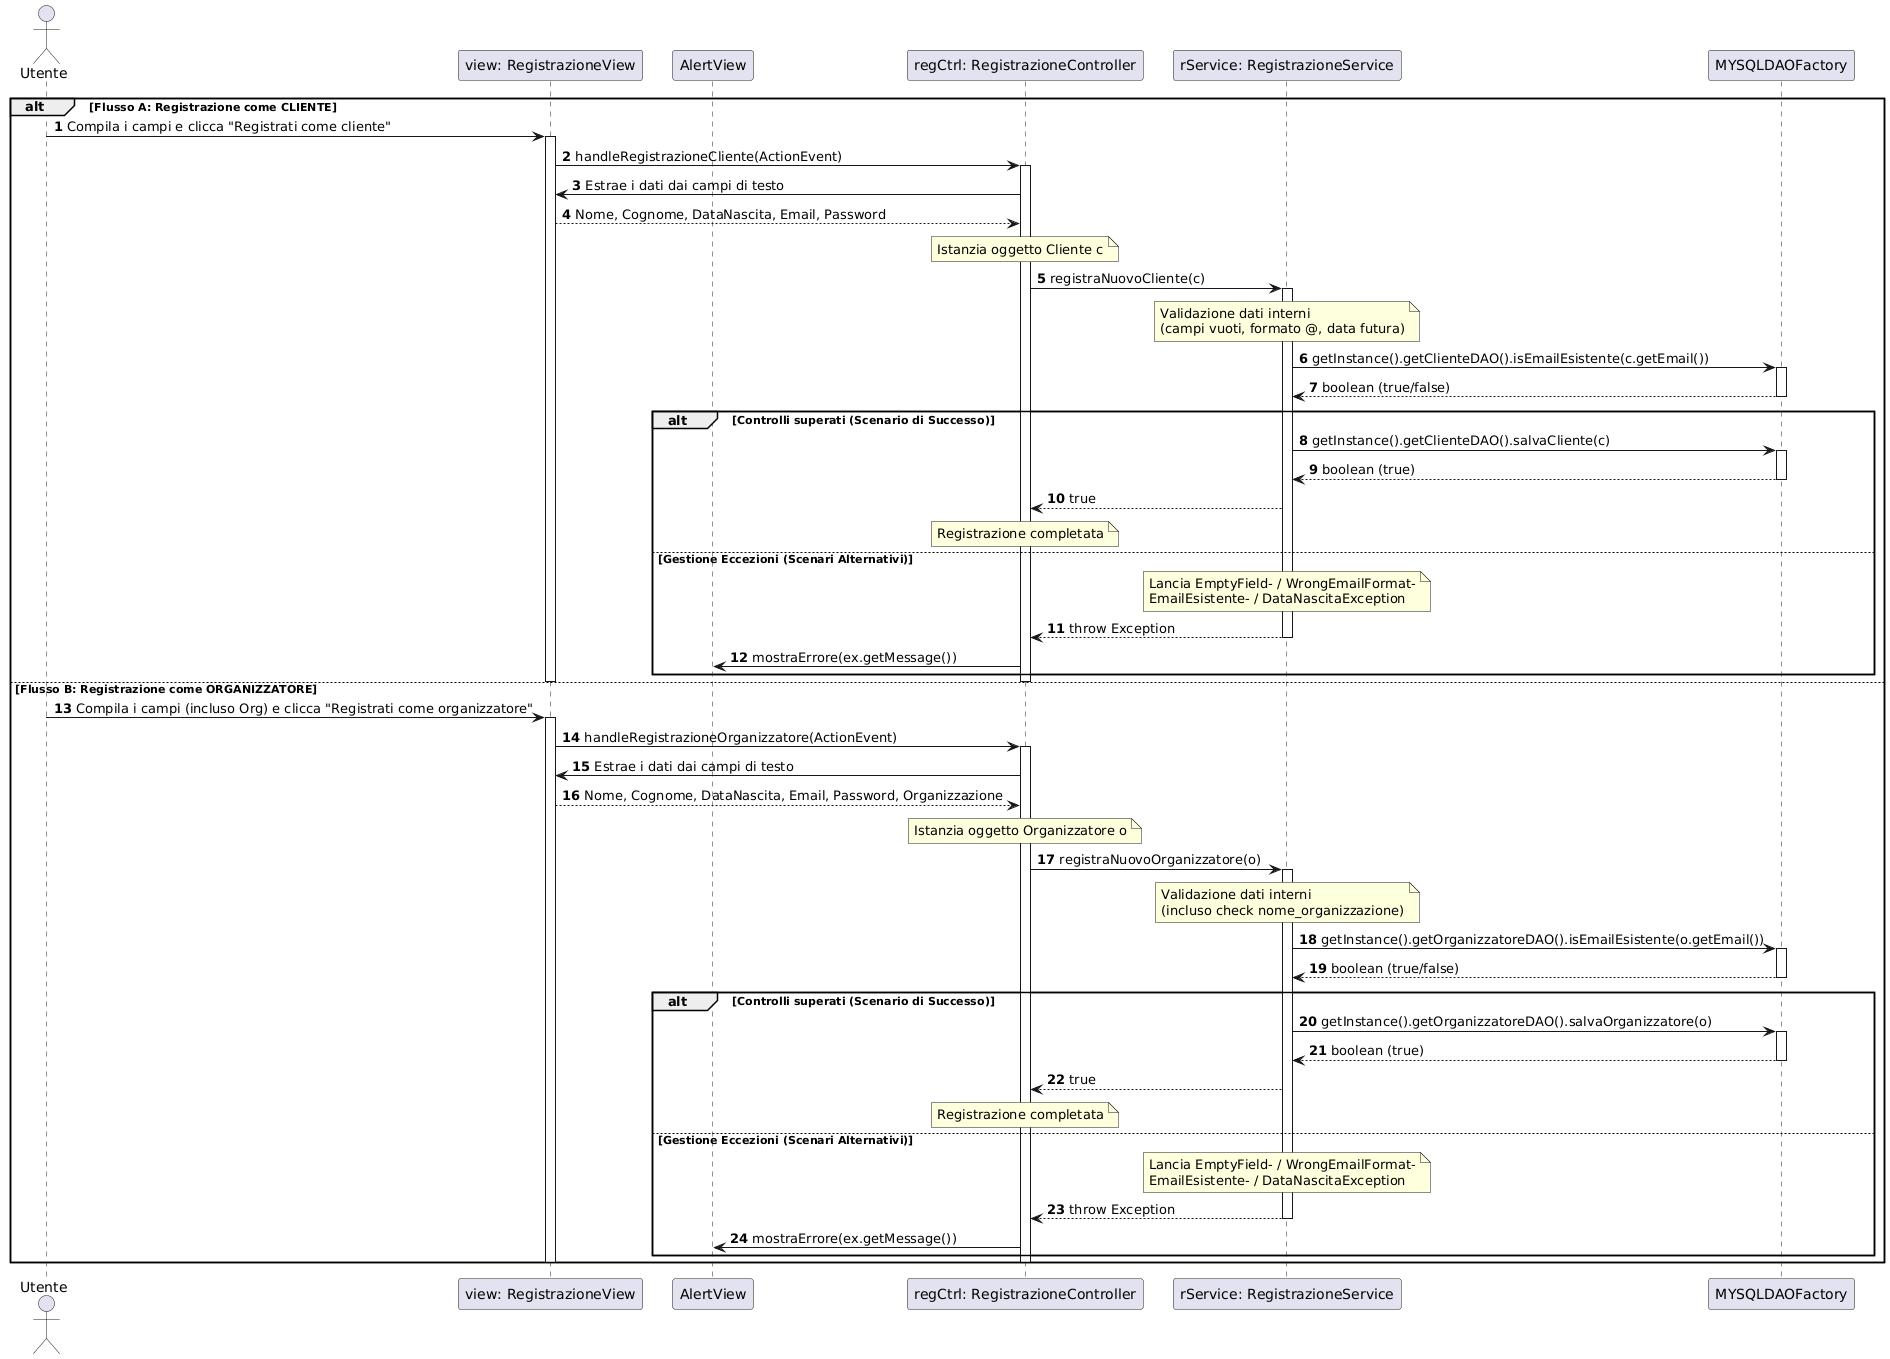

The diagram above was rendered by PlantUML. Its source (embedded in the PNG):
@startuml
autonumber
skinparam BoxPadding 10
skinparam ParticipantPadding 10

actor Utente

    participant "view: RegistrazioneView" as RV
    participant "AlertView" as AV

    participant "regCtrl: RegistrazioneController" as RC

    participant "rService: RegistrazioneService" as RS
    participant "MYSQLDAOFactory" as DAO


alt Flusso A: Registrazione come CLIENTE
    Utente -> RV: Compila i campi e clicca "Registrati come cliente"
    activate RV
    RV -> RC: handleRegistrazioneCliente(ActionEvent)
    activate RC
    
    RC -> RV: Estrae i dati dai campi di testo
    RV --> RC: Nome, Cognome, DataNascita, Email, Password
    
    note over RC: Istanzia oggetto Cliente c
    
    RC -> RS: registraNuovoCliente(c)
    activate RS
    
    note over RS: Validazione dati interni\n(campi vuoti, formato @, data futura)
    
    RS -> DAO: getInstance().getClienteDAO().isEmailEsistente(c.getEmail())
    activate DAO
    DAO --> RS: boolean (true/false)
    deactivate DAO
    
    alt Controlli superati (Scenario di Successo)
        RS -> DAO: getInstance().getClienteDAO().salvaCliente(c)
        activate DAO
        DAO --> RS: boolean (true)
        deactivate DAO
        RS --> RC: true
        note over RC: Registrazione completata
        
    else Gestione Eccezioni (Scenari Alternativi)
        note over RS: Lancia EmptyField- / WrongEmailFormat-\nEmailEsistente- / DataNascitaException
        RS --> RC: throw Exception
        deactivate RS
        RC -> AV: mostraErrore(ex.getMessage())
    end
    deactivate RC
    deactivate RV

else Flusso B: Registrazione come ORGANIZZATORE
    Utente -> RV: Compila i campi (incluso Org) e clicca "Registrati come organizzatore"
    activate RV
    RV -> RC: handleRegistrazioneOrganizzatore(ActionEvent)
    activate RC
    
    RC -> RV: Estrae i dati dai campi di testo
    RV --> RC: Nome, Cognome, DataNascita, Email, Password, Organizzazione
    
    note over RC: Istanzia oggetto Organizzatore o
    
    RC -> RS: registraNuovoOrganizzatore(o)
    activate RS
    
    note over RS: Validazione dati interni\n(incluso check nome_organizzazione)
    
    RS -> DAO: getInstance().getOrganizzatoreDAO().isEmailEsistente(o.getEmail())
    activate DAO
    DAO --> RS: boolean (true/false)
    deactivate DAO
    
    alt Controlli superati (Scenario di Successo)
        RS -> DAO: getInstance().getOrganizzatoreDAO().salvaOrganizzatore(o)
        activate DAO
        DAO --> RS: boolean (true)
        deactivate DAO
        RS --> RC: true
        note over RC: Registrazione completata
        
    else Gestione Eccezioni (Scenari Alternativi)
        note over RS: Lancia EmptyField- / WrongEmailFormat-\nEmailEsistente- / DataNascitaException
        RS --> RC: throw Exception
        deactivate RS
        RC -> AV: mostraErrore(ex.getMessage())
    end
    deactivate RC
    deactivate RV
end

@endum